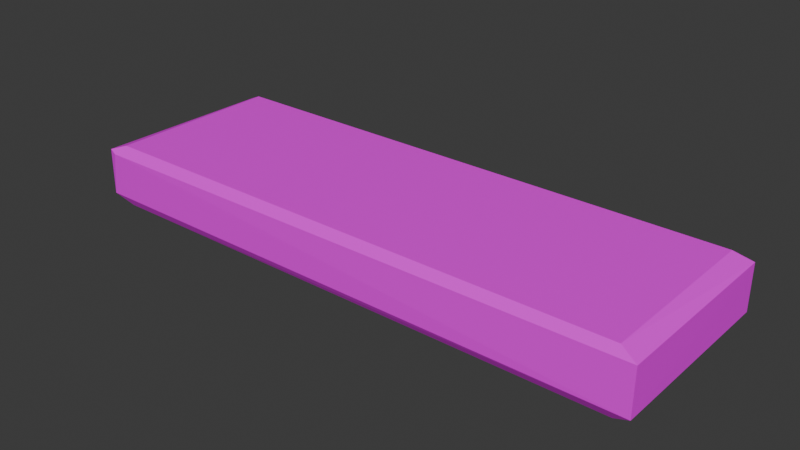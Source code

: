 # Source: EggCarton_optimized_.blend  (saved by Blender 4.0.36; exported with 4.5.12 LTS)
import bpy
from mathutils import Matrix  # noqa: F401  (used for matrix-valued properties, if any)

bpy.ops.wm.read_factory_settings(use_empty=True)
scene = bpy.context.scene
scene.name = 'Scene'

# ---- collections
col_collection = bpy.data.collections.new('Collection'); scene.collection.children.link(col_collection)

# ---- images (referenced by path relative to the original .blend; pixels are not part of the script)
import os
ASSET_DIR = os.environ.get("B2B_ASSET_DIR", "")  # directory of the original .blend (textures are referenced by path, not embedded)
HERE = os.path.dirname(os.path.abspath(__file__))  # packed textures are extracted next to this script under _unpacked/

def load_image(name, relpath, width, height, colorspace="sRGB"):
    """Load a texture the original file referenced (path relative to the .blend, or extracted next to this script)."""
    p = next((c for c in (os.path.join(HERE, relpath), os.path.join(ASSET_DIR, relpath)) if relpath and os.path.exists(c)), "")
    if p:
        img = bpy.data.images.load(p, check_existing=True)
        img.name = name
    else:  # same state as the original file: an image datablock whose file is absent (Cycles renders it pink)
        img = bpy.data.images.new(name, width, height)
        img.source = "FILE"
        img.filepath = "//" + (relpath or name)
    img.colorspace_settings.name = colorspace
    return img
img_egg_carton_pixelated_jpg = load_image('Egg Carton Pixelated.jpg', 'Egg Carton Pixelated.jpg', 1024, 1024, 'sRGB')

# ---- materials (node trees are filled in below, after node groups)
mat_material_001 = bpy.data.materials.new('Material.001')
mat_material_001.use_transparent_shadow = False

# ---- material node trees
mat_material_001.use_nodes = True; mat_material_001.node_tree.nodes.clear()
_N = mat_material_001.node_tree.nodes; _L = mat_material_001.node_tree.links
n0 = _N.new('ShaderNodeBsdfPrincipled'); n0.name = 'Principled BSDF'; n0.location = (10, 300)
n0.inputs[3].default_value = 1.45
n1 = _N.new('ShaderNodeOutputMaterial'); n1.name = 'Material Output'; n1.location = (300, 300)
n2 = _N.new('ShaderNodeTexImage'); n2.name = 'Image Texture'; n2.location = (-280, 275)
n2.image = img_egg_carton_pixelated_jpg
_L.new(n0.outputs[0], n1.inputs[0])
_L.new(n2.outputs[0], n0.inputs[0])
n1.is_active_output = True

# ---- world
world_world = bpy.data.worlds.new('World'); scene.world = world_world
world_world.use_nodes = True; world_world.node_tree.nodes.clear()
_N = world_world.node_tree.nodes; _L = world_world.node_tree.links
n0 = _N.new('ShaderNodeOutputWorld'); n0.name = 'World Output'; n0.location = (300, 300)
n1 = _N.new('ShaderNodeBackground'); n1.name = 'Background'; n1.location = (10, 300)
n1.inputs[0].default_value = (0.05088, 0.05088, 0.05088, 1.0)
_L.new(n1.outputs[0], n0.inputs[0])
n0.is_active_output = True
world_world.color = (0.05088, 0.05088, 0.05088)
world_world.use_sun_shadow = False
world_world.sun_shadow_jitter_overblur = 0.0

# ---- meshes
me_cube_002 = bpy.data.meshes.new('Cube.002')
me_cube_002.from_pydata([(-0.9113, -0.9113, -0.7111), (-0.9134, 0.9134, 1.192), (0.9113, -0.9113, -0.7111), (0.9134, -0.9134, 1.192), (0.9113, 0.9113, -0.7111), (0.9134, 0.9134, 1.192), (-0.9473, -0.9851, 0.91), (-0.9704, 0.9704, 0.9559), (0.9473, 0.9851, 0.91), (0.9704, -0.9704, 0.9559), (-0.9731, -0.9729, -0.4063), (0.9731, 0.9729, -0.4063), (-0.9134, -0.9134, 1.192), (-0.9113, 0.9113, -0.7111), (-0.9703, 0.9787, -0.4171), (0.9743, 0.965, 0.9901), (0.9703, -0.9787, -0.4171), (-0.9743, -0.965, 0.9901)], [], [(5, 15, 1), (8, 11, 14), (2, 16, 0), (15, 11, 8), (6, 10, 16), (0, 16, 10), (1, 15, 7), (14, 10, 17, 7), (0, 13, 4, 2), (16, 11, 15, 9), (14, 13, 0, 10), (17, 12, 1, 7), (16, 2, 4, 11), (14, 11, 4, 13), (10, 6, 17), (15, 5, 3, 9), (9, 6, 16), (17, 6, 9), (15, 8, 7), (3, 5, 1, 12), (7, 8, 14), (17, 9, 3, 12)])
_uv = me_cube_002.uv_layers.new(name='UVMap')
_uv.uv.foreach_set('vector', [0.4469, 0.06162, 0.4242, 0.0377, 0.8616, 0.06148, 0.4116, 0.1358, 0.38, 0.1377, 0.3805, 0.1054, 0.4876, 0.09526, 0.488, 0.09572, 0.477, 0.09526, 0.4343, 0.09016, 0.4318, 0.09003, 0.4342, 0.09008, 0.4993, 0.1067, 0.4883, 0.107, 0.488, 0.09572, 0.477, 0.09526, 0.488, 0.09572, 0.4766, 0.0956, 0.9283, 0.07806, 0.4862, 0.05603, 0.9463, 0.05315, 0.5547, 0.09188, 0.5547, 0.08463, 0.5623, 0.0848, 0.5622, 0.09173, 0.1361, 0.7389, 0.1361, 0.5111, 0.3639, 0.5111, 0.3639, 0.7389, 0.4313, 0.1356, 0.4313, 0.1175, 0.4499, 0.1182, 0.4496, 0.1348, 0.5469, 0.1002, 0.5471, 0.1004, 0.5471, 0.1075, 0.5469, 0.1077, 0.5736, 0.1145, 0.5727, 0.1138, 0.5727, 0.08617, 0.5737, 0.08551, 0.4313, 0.1356, 0.4306, 0.1351, 0.4306, 0.118, 0.4313, 0.1175, 0.3471, 0.1379, 0.38, 0.1377, 0.3784, 0.1391, 0.3479, 0.1391, 0.4963, 0.06551, 0.4972, 0.06617, 0.4973, 0.06601, 0.405, 0.08242, 0.4072, 0.08407, 0.4072, 0.1509, 0.4049, 0.1526, 0.4996, 0.09615, 0.4993, 0.1067, 0.488, 0.09572, 0.5162, 0.1059, 0.5153, 0.1064, 0.4722, 0.1065, 0.4862, 0.05603, 0.4861, 0.04603, 0.9463, 0.05315, 0.05037, 0.9508, 0.05037, 0.0582, 0.9531, 0.05789, 0.9531, 0.9406, 0.4129, 0.106, 0.4116, 0.1358, 0.3805, 0.1054, 0.5162, 0.1059, 0.4722, 0.1065, 0.473, 0.1051, 0.5151, 0.1047])
me_cube_002.materials.append(mat_material_001)
me_cube_002.update()

# ---- objects
ob_egg_carton = bpy.data.objects.new('Egg Carton', me_cube_002)

# ---- transforms, parenting, visibility, modifiers, constraints
ob_egg_carton.location = (0.0, 0.0, 0.0)
ob_egg_carton.scale = (0.2921, 0.09482, 0.03291)

# ---- collection membership
col_collection.objects.link(ob_egg_carton)

# ---- scene / render settings (as saved in the file)
scene.frame_start = 1; scene.frame_end = 250; scene.frame_set(1)
scene.render.engine = 'BLENDER_EEVEE_NEXT'
scene.cycles.sampling_pattern = 'TABULATED_SOBOL'
bpy.context.view_layer.update()

# ---- added for rendering (the .blend has no active camera and no usable light): camera, sun
cam_auto = bpy.data.cameras.new('AutoCamera')
cam_auto.lens = 50.0
cam_auto.sensor_width = 36.0
cam_auto.clip_end = 1000.0
ob_auto_camera = bpy.data.objects.new('AutoCamera', cam_auto)
scene.collection.objects.link(ob_auto_camera)
ob_auto_camera.location = (0.557334, -0.668801, 0.453783)
ob_auto_camera.rotation_euler = (1.09748, -7.21219e-08, 0.694738)
scene.camera = ob_auto_camera
light_auto_sun = bpy.data.lights.new('AutoSun', 'SUN')
light_auto_sun.energy = 3.0
light_auto_sun.angle = 0.0523599
ob_auto_sun = bpy.data.objects.new('AutoSun', light_auto_sun)
scene.collection.objects.link(ob_auto_sun)
ob_auto_sun.rotation_euler = (0.872665, 0.174533, 0.523599)
bpy.context.view_layer.update()
